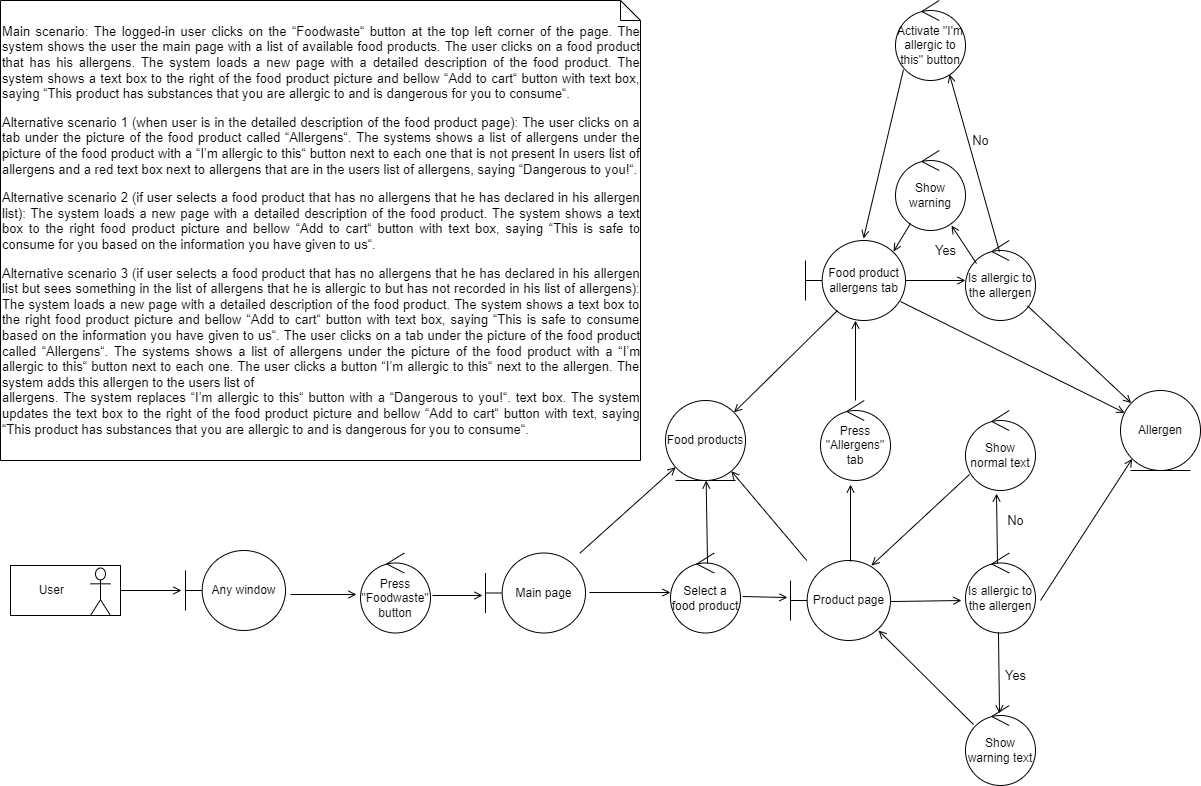

The diagram above was exported from draw.io. Its source (the exported page's mxGraphModel, read from the mxfile embedded in the PNG):
<mxGraphModel dx="1422" dy="1931" grid="1" gridSize="10" guides="1" tooltips="1" connect="1" arrows="1" fold="1" page="1" pageScale="1" pageWidth="827" pageHeight="1169" math="0" shadow="0">
  <root>
    <mxCell id="0" />
    <mxCell id="1" parent="0" />
    <mxCell id="IN8RGzzlMy4sdDYoIDZJ-1" value="Any window" style="shape=umlBoundary;whiteSpace=wrap;html=1;" vertex="1" parent="1">
      <mxGeometry x="205" y="470" width="100" height="80" as="geometry" />
    </mxCell>
    <mxCell id="IN8RGzzlMy4sdDYoIDZJ-2" value="Allergen" style="ellipse;shape=umlEntity;whiteSpace=wrap;html=1;" vertex="1" parent="1">
      <mxGeometry x="1140" y="310" width="80" height="80" as="geometry" />
    </mxCell>
    <mxCell id="IN8RGzzlMy4sdDYoIDZJ-5" value="&lt;p class=&quot;MsoNormal&quot;&gt;&lt;/p&gt;&lt;div style=&quot;text-align: justify ; font-size: 13px&quot;&gt;&lt;p class=&quot;MsoNormal&quot;&gt;Main scenario: The logged-in user clicks on the “Foodwaste“ button at the top left corner of the page. The system shows the user the main page with a list of available food products. The user clicks on a food product that has his allergens. The system loads a new page with a detailed description of the food product. The system shows a text box to the right of the food product picture and bellow “Add to cart“ button with text box, saying “This product has substances that you are allergic to and is dangerous for you to consume“.&lt;/p&gt;&lt;p class=&quot;MsoNormal&quot;&gt;&lt;span&gt;Alternative scenario 1 (when user is in the detailed description of the food product page): The user clicks on a tab under the picture of the food product called “Allergens“. The systems shows a list of allergens under the picture of the food product with a “I’m allergic to this“ button next to each one that is not present In users list of allergens and a red text box next to allergens that are in the users list of allergens, saying “Dangerous to you!“.&lt;/span&gt;&lt;/p&gt;&lt;p class=&quot;MsoNormal&quot;&gt;&lt;span&gt;Alternative scenario 2 (if user selects a food product that has no allergens that he has declared in &lt;/span&gt;&lt;span&gt;his allergen list): The system loads a new page with a detailed description of&amp;nbsp;&lt;/span&gt;&lt;span&gt;the food product. The system shows a text box to the right food product picture and bellow “Add to cart“ button with text box, saying “This is safe to consume for you based on the information you have given to us“.&lt;/span&gt;&lt;/p&gt;&lt;p class=&quot;MsoNormal&quot;&gt;Alternative scenario 3 (if user selects a food product that has no allergens that he has declared in his allergen list but sees something in the list of allergens that he is allergic to but has not recorded in his list of allergens): The system loads a new page with a detailed description of the food product. The system shows a text box to the right food product picture and bellow “Add to cart“ button with text box, saying “This is safe to consume based on the information you have given to us“. The user clicks on a tab under the picture of the food product called “Allergens“. The systems shows a list of allergens under the picture of the food product with a “I’m allergic to this“ button next to each one. The user clicks a button “I’m allergic to this“ next to the allergen. The system adds this allergen to the users list of&lt;br&gt;allergens. The system replaces “I’m allergic to this“ button with a “Dangerous to you!“. text box. The system updates the text box to the right of the food product picture and bellow “Add to cart“ button with text, saying “This product has substances that you are allergic to and is dangerous for you to consume“.&lt;/p&gt;&lt;/div&gt;&lt;p&gt;&lt;/p&gt;" style="shape=note;size=20;whiteSpace=wrap;html=1;align=left;" vertex="1" parent="1">
      <mxGeometry x="20" y="-80" width="640" height="460" as="geometry" />
    </mxCell>
    <mxCell id="IN8RGzzlMy4sdDYoIDZJ-7" value="" style="group" vertex="1" connectable="0" parent="1">
      <mxGeometry x="30" y="485" width="110" height="50" as="geometry" />
    </mxCell>
    <mxCell id="IN8RGzzlMy4sdDYoIDZJ-6" value="&amp;nbsp; &amp;nbsp; &amp;nbsp; &amp;nbsp; User" style="html=1;align=left;" vertex="1" parent="IN8RGzzlMy4sdDYoIDZJ-7">
      <mxGeometry width="110" height="50" as="geometry" />
    </mxCell>
    <mxCell id="IN8RGzzlMy4sdDYoIDZJ-4" value="" style="shape=umlActor;verticalLabelPosition=bottom;verticalAlign=top;html=1;" vertex="1" parent="IN8RGzzlMy4sdDYoIDZJ-7">
      <mxGeometry x="80" y="2.5" width="20" height="47.5" as="geometry" />
    </mxCell>
    <mxCell id="IN8RGzzlMy4sdDYoIDZJ-11" value="" style="endArrow=open;html=1;rounded=0;exitX=1;exitY=0.5;exitDx=0;exitDy=0;endFill=0;entryX=-0.04;entryY=0.5;entryDx=0;entryDy=0;entryPerimeter=0;" edge="1" parent="1" source="IN8RGzzlMy4sdDYoIDZJ-6" target="IN8RGzzlMy4sdDYoIDZJ-1">
      <mxGeometry width="50" height="50" relative="1" as="geometry">
        <mxPoint x="390" y="470" as="sourcePoint" />
        <mxPoint x="220" y="470" as="targetPoint" />
      </mxGeometry>
    </mxCell>
    <mxCell id="IN8RGzzlMy4sdDYoIDZJ-14" value="Press &quot;Foodwaste&quot; button" style="ellipse;shape=umlControl;whiteSpace=wrap;html=1;" vertex="1" parent="1">
      <mxGeometry x="380" y="472.5" width="70" height="80" as="geometry" />
    </mxCell>
    <mxCell id="IN8RGzzlMy4sdDYoIDZJ-16" value="" style="endArrow=open;html=1;rounded=0;exitX=1.05;exitY=0.55;exitDx=0;exitDy=0;endFill=0;entryX=-0.057;entryY=0.519;entryDx=0;entryDy=0;entryPerimeter=0;exitPerimeter=0;" edge="1" parent="1" source="IN8RGzzlMy4sdDYoIDZJ-1" target="IN8RGzzlMy4sdDYoIDZJ-14">
      <mxGeometry width="50" height="50" relative="1" as="geometry">
        <mxPoint x="160" y="530" as="sourcePoint" />
        <mxPoint x="221" y="530" as="targetPoint" />
      </mxGeometry>
    </mxCell>
    <mxCell id="IN8RGzzlMy4sdDYoIDZJ-30" value="Main page" style="shape=umlBoundary;whiteSpace=wrap;html=1;" vertex="1" parent="1">
      <mxGeometry x="505" y="472.5" width="100" height="80" as="geometry" />
    </mxCell>
    <mxCell id="IN8RGzzlMy4sdDYoIDZJ-31" value="" style="endArrow=open;html=1;rounded=0;exitX=1.029;exitY=0.531;exitDx=0;exitDy=0;endFill=0;entryX=-0.03;entryY=0.531;entryDx=0;entryDy=0;entryPerimeter=0;exitPerimeter=0;" edge="1" parent="1" source="IN8RGzzlMy4sdDYoIDZJ-14" target="IN8RGzzlMy4sdDYoIDZJ-30">
      <mxGeometry width="50" height="50" relative="1" as="geometry">
        <mxPoint x="462.03" y="389.98" as="sourcePoint" />
        <mxPoint x="527.97" y="389.98" as="targetPoint" />
      </mxGeometry>
    </mxCell>
    <mxCell id="IN8RGzzlMy4sdDYoIDZJ-32" value="Select a food product" style="ellipse;shape=umlControl;whiteSpace=wrap;html=1;" vertex="1" parent="1">
      <mxGeometry x="690" y="472.5" width="70" height="80" as="geometry" />
    </mxCell>
    <mxCell id="IN8RGzzlMy4sdDYoIDZJ-33" value="Food products" style="ellipse;shape=umlEntity;whiteSpace=wrap;html=1;" vertex="1" parent="1">
      <mxGeometry x="685" y="320" width="80" height="80" as="geometry" />
    </mxCell>
    <mxCell id="IN8RGzzlMy4sdDYoIDZJ-34" value="" style="endArrow=open;html=1;rounded=0;endFill=0;" edge="1" parent="1" source="IN8RGzzlMy4sdDYoIDZJ-30" target="IN8RGzzlMy4sdDYoIDZJ-33">
      <mxGeometry width="50" height="50" relative="1" as="geometry">
        <mxPoint x="590" y="565" as="sourcePoint" />
        <mxPoint x="512" y="524.98" as="targetPoint" />
      </mxGeometry>
    </mxCell>
    <mxCell id="IN8RGzzlMy4sdDYoIDZJ-35" value="" style="endArrow=open;html=1;rounded=0;endFill=0;entryX=0;entryY=0.494;entryDx=0;entryDy=0;entryPerimeter=0;exitX=1.04;exitY=0.494;exitDx=0;exitDy=0;exitPerimeter=0;" edge="1" parent="1" source="IN8RGzzlMy4sdDYoIDZJ-30" target="IN8RGzzlMy4sdDYoIDZJ-32">
      <mxGeometry width="50" height="50" relative="1" as="geometry">
        <mxPoint x="610" y="512" as="sourcePoint" />
        <mxPoint x="670" y="513" as="targetPoint" />
      </mxGeometry>
    </mxCell>
    <mxCell id="IN8RGzzlMy4sdDYoIDZJ-36" value="" style="endArrow=open;html=1;rounded=0;endFill=0;exitX=0.529;exitY=0.131;exitDx=0;exitDy=0;exitPerimeter=0;" edge="1" parent="1" source="IN8RGzzlMy4sdDYoIDZJ-32" target="IN8RGzzlMy4sdDYoIDZJ-33">
      <mxGeometry width="50" height="50" relative="1" as="geometry">
        <mxPoint x="599" y="556.98" as="sourcePoint" />
        <mxPoint x="631.7157287525379" y="626.7157287525379" as="targetPoint" />
      </mxGeometry>
    </mxCell>
    <mxCell id="IN8RGzzlMy4sdDYoIDZJ-37" value="Product page" style="shape=umlBoundary;whiteSpace=wrap;html=1;" vertex="1" parent="1">
      <mxGeometry x="810" y="480" width="100" height="80" as="geometry" />
    </mxCell>
    <mxCell id="IN8RGzzlMy4sdDYoIDZJ-38" value="" style="endArrow=open;html=1;rounded=0;endFill=0;entryX=-0.03;entryY=0.463;entryDx=0;entryDy=0;entryPerimeter=0;exitX=1.029;exitY=0.544;exitDx=0;exitDy=0;exitPerimeter=0;" edge="1" parent="1" source="IN8RGzzlMy4sdDYoIDZJ-32" target="IN8RGzzlMy4sdDYoIDZJ-37">
      <mxGeometry width="50" height="50" relative="1" as="geometry">
        <mxPoint x="760" y="515" as="sourcePoint" />
        <mxPoint x="700" y="522.02" as="targetPoint" />
      </mxGeometry>
    </mxCell>
    <mxCell id="IN8RGzzlMy4sdDYoIDZJ-39" value="" style="endArrow=open;html=1;rounded=0;endFill=0;" edge="1" parent="1" source="IN8RGzzlMy4sdDYoIDZJ-37" target="IN8RGzzlMy4sdDYoIDZJ-33">
      <mxGeometry width="50" height="50" relative="1" as="geometry">
        <mxPoint x="599" y="556.98" as="sourcePoint" />
        <mxPoint x="706.7157287525379" y="646.7157287525379" as="targetPoint" />
      </mxGeometry>
    </mxCell>
    <mxCell id="IN8RGzzlMy4sdDYoIDZJ-40" value="Is allergic to the allergen" style="ellipse;shape=umlControl;whiteSpace=wrap;html=1;" vertex="1" parent="1">
      <mxGeometry x="985" y="472.5" width="70" height="80" as="geometry" />
    </mxCell>
    <mxCell id="IN8RGzzlMy4sdDYoIDZJ-41" value="" style="endArrow=open;html=1;rounded=0;endFill=0;entryX=0;entryY=1;entryDx=0;entryDy=0;" edge="1" parent="1" target="IN8RGzzlMy4sdDYoIDZJ-2">
      <mxGeometry width="50" height="50" relative="1" as="geometry">
        <mxPoint x="1060" y="520" as="sourcePoint" />
        <mxPoint x="990" y="255" as="targetPoint" />
      </mxGeometry>
    </mxCell>
    <mxCell id="IN8RGzzlMy4sdDYoIDZJ-42" value="" style="endArrow=open;html=1;rounded=0;endFill=0;entryX=-0.057;entryY=0.594;entryDx=0;entryDy=0;exitX=1;exitY=0.513;exitDx=0;exitDy=0;exitPerimeter=0;entryPerimeter=0;" edge="1" parent="1" source="IN8RGzzlMy4sdDYoIDZJ-37" target="IN8RGzzlMy4sdDYoIDZJ-40">
      <mxGeometry width="50" height="50" relative="1" as="geometry">
        <mxPoint x="1030" y="495" as="sourcePoint" />
        <mxPoint x="1030" y="295" as="targetPoint" />
      </mxGeometry>
    </mxCell>
    <mxCell id="IN8RGzzlMy4sdDYoIDZJ-43" value="Show warning text" style="ellipse;shape=umlControl;whiteSpace=wrap;html=1;" vertex="1" parent="1">
      <mxGeometry x="985" y="625" width="70" height="80" as="geometry" />
    </mxCell>
    <mxCell id="IN8RGzzlMy4sdDYoIDZJ-44" value="" style="endArrow=open;html=1;rounded=0;endFill=0;entryX=0.486;entryY=0.1;entryDx=0;entryDy=0;exitX=0.471;exitY=0.994;exitDx=0;exitDy=0;exitPerimeter=0;entryPerimeter=0;" edge="1" parent="1" source="IN8RGzzlMy4sdDYoIDZJ-40" target="IN8RGzzlMy4sdDYoIDZJ-43">
      <mxGeometry width="50" height="50" relative="1" as="geometry">
        <mxPoint x="920" y="531.04" as="sourcePoint" />
        <mxPoint x="991.0100000000002" y="530.02" as="targetPoint" />
      </mxGeometry>
    </mxCell>
    <mxCell id="IN8RGzzlMy4sdDYoIDZJ-45" value="" style="endArrow=open;html=1;rounded=0;endFill=0;entryX=0.88;entryY=0.875;entryDx=0;entryDy=0;entryPerimeter=0;exitX=0.114;exitY=0.238;exitDx=0;exitDy=0;exitPerimeter=0;" edge="1" parent="1" source="IN8RGzzlMy4sdDYoIDZJ-43" target="IN8RGzzlMy4sdDYoIDZJ-37">
      <mxGeometry width="50" height="50" relative="1" as="geometry">
        <mxPoint x="930" y="541.04" as="sourcePoint" />
        <mxPoint x="1001.0100000000002" y="540.02" as="targetPoint" />
      </mxGeometry>
    </mxCell>
    <mxCell id="IN8RGzzlMy4sdDYoIDZJ-47" value="Yes" style="text;html=1;align=center;verticalAlign=middle;resizable=0;points=[];autosize=1;strokeColor=none;fillColor=none;fontSize=13;fontFamily=Helvetica;" vertex="1" parent="1">
      <mxGeometry x="1015" y="585" width="40" height="20" as="geometry" />
    </mxCell>
    <mxCell id="IN8RGzzlMy4sdDYoIDZJ-48" value="Show normal text" style="ellipse;shape=umlControl;whiteSpace=wrap;html=1;" vertex="1" parent="1">
      <mxGeometry x="985" y="330" width="70" height="80" as="geometry" />
    </mxCell>
    <mxCell id="IN8RGzzlMy4sdDYoIDZJ-49" value="" style="endArrow=open;html=1;rounded=0;endFill=0;entryX=0.443;entryY=1.038;entryDx=0;entryDy=0;exitX=0.457;exitY=0.131;exitDx=0;exitDy=0;exitPerimeter=0;entryPerimeter=0;" edge="1" parent="1" source="IN8RGzzlMy4sdDYoIDZJ-40" target="IN8RGzzlMy4sdDYoIDZJ-48">
      <mxGeometry width="50" height="50" relative="1" as="geometry">
        <mxPoint x="1027.9699999999998" y="562.02" as="sourcePoint" />
        <mxPoint x="1029.02" y="643" as="targetPoint" />
      </mxGeometry>
    </mxCell>
    <mxCell id="IN8RGzzlMy4sdDYoIDZJ-50" value="No" style="text;html=1;align=center;verticalAlign=middle;resizable=0;points=[];autosize=1;strokeColor=none;fillColor=none;fontSize=13;fontFamily=Helvetica;" vertex="1" parent="1">
      <mxGeometry x="1020" y="430" width="30" height="20" as="geometry" />
    </mxCell>
    <mxCell id="IN8RGzzlMy4sdDYoIDZJ-51" value="" style="endArrow=open;html=1;rounded=0;endFill=0;entryX=0.81;entryY=0.063;entryDx=0;entryDy=0;entryPerimeter=0;exitX=0.057;exitY=0.8;exitDx=0;exitDy=0;exitPerimeter=0;" edge="1" parent="1" source="IN8RGzzlMy4sdDYoIDZJ-48" target="IN8RGzzlMy4sdDYoIDZJ-37">
      <mxGeometry width="50" height="50" relative="1" as="geometry">
        <mxPoint x="964.98" y="474.03999999999996" as="sourcePoint" />
        <mxPoint x="870" y="380" as="targetPoint" />
      </mxGeometry>
    </mxCell>
    <mxCell id="IN8RGzzlMy4sdDYoIDZJ-53" value="" style="endArrow=open;html=1;rounded=0;endFill=0;exitX=0.6;exitY=0.013;exitDx=0;exitDy=0;exitPerimeter=0;entryX=0.429;entryY=1.05;entryDx=0;entryDy=0;entryPerimeter=0;" edge="1" parent="1" source="IN8RGzzlMy4sdDYoIDZJ-37" target="IN8RGzzlMy4sdDYoIDZJ-54">
      <mxGeometry width="50" height="50" relative="1" as="geometry">
        <mxPoint x="998.9899999999998" y="404" as="sourcePoint" />
        <mxPoint x="860" y="400" as="targetPoint" />
      </mxGeometry>
    </mxCell>
    <mxCell id="IN8RGzzlMy4sdDYoIDZJ-54" value="Press &quot;Allergens&quot; tab" style="ellipse;shape=umlControl;whiteSpace=wrap;html=1;" vertex="1" parent="1">
      <mxGeometry x="840" y="320" width="70" height="80" as="geometry" />
    </mxCell>
    <mxCell id="IN8RGzzlMy4sdDYoIDZJ-55" value="Food product allergens tab" style="shape=umlBoundary;whiteSpace=wrap;html=1;" vertex="1" parent="1">
      <mxGeometry x="825" y="160" width="100" height="80" as="geometry" />
    </mxCell>
    <mxCell id="IN8RGzzlMy4sdDYoIDZJ-56" value="" style="endArrow=open;html=1;rounded=0;endFill=0;exitX=0.32;exitY=0.875;exitDx=0;exitDy=0;exitPerimeter=0;" edge="1" parent="1" source="IN8RGzzlMy4sdDYoIDZJ-55" target="IN8RGzzlMy4sdDYoIDZJ-33">
      <mxGeometry width="50" height="50" relative="1" as="geometry">
        <mxPoint x="740" y="230" as="sourcePoint" />
        <mxPoint x="805.6211741994284" y="234.16153836286412" as="targetPoint" />
      </mxGeometry>
    </mxCell>
    <mxCell id="IN8RGzzlMy4sdDYoIDZJ-57" value="" style="endArrow=open;html=1;rounded=0;endFill=0;exitX=0.95;exitY=0.763;exitDx=0;exitDy=0;exitPerimeter=0;" edge="1" parent="1" source="IN8RGzzlMy4sdDYoIDZJ-55" target="IN8RGzzlMy4sdDYoIDZJ-2">
      <mxGeometry width="50" height="50" relative="1" as="geometry">
        <mxPoint x="619.5590870631113" y="492.5" as="sourcePoint" />
        <mxPoint x="1090" y="330" as="targetPoint" />
      </mxGeometry>
    </mxCell>
    <mxCell id="IN8RGzzlMy4sdDYoIDZJ-58" value="" style="endArrow=open;html=1;rounded=0;endFill=0;" edge="1" parent="1" source="IN8RGzzlMy4sdDYoIDZJ-54" target="IN8RGzzlMy4sdDYoIDZJ-55">
      <mxGeometry width="50" height="50" relative="1" as="geometry">
        <mxPoint x="629.5590870631113" y="502.5" as="sourcePoint" />
        <mxPoint x="725.1811741994284" y="416.6615383628641" as="targetPoint" />
      </mxGeometry>
    </mxCell>
    <mxCell id="IN8RGzzlMy4sdDYoIDZJ-59" value="Is allergic to the allergen" style="ellipse;shape=umlControl;whiteSpace=wrap;html=1;" vertex="1" parent="1">
      <mxGeometry x="985" y="160" width="70" height="80" as="geometry" />
    </mxCell>
    <mxCell id="IN8RGzzlMy4sdDYoIDZJ-60" value="" style="endArrow=open;html=1;rounded=0;endFill=0;" edge="1" parent="1" source="IN8RGzzlMy4sdDYoIDZJ-55" target="IN8RGzzlMy4sdDYoIDZJ-59">
      <mxGeometry width="50" height="50" relative="1" as="geometry">
        <mxPoint x="885" y="330" as="sourcePoint" />
        <mxPoint x="885" y="250" as="targetPoint" />
      </mxGeometry>
    </mxCell>
    <mxCell id="IN8RGzzlMy4sdDYoIDZJ-61" value="" style="endArrow=open;html=1;rounded=0;endFill=0;" edge="1" parent="1" source="IN8RGzzlMy4sdDYoIDZJ-59" target="IN8RGzzlMy4sdDYoIDZJ-2">
      <mxGeometry width="50" height="50" relative="1" as="geometry">
        <mxPoint x="895" y="340" as="sourcePoint" />
        <mxPoint x="895" y="260" as="targetPoint" />
      </mxGeometry>
    </mxCell>
    <mxCell id="IN8RGzzlMy4sdDYoIDZJ-62" value="" style="endArrow=open;html=1;rounded=0;endFill=0;exitX=0.157;exitY=0.288;exitDx=0;exitDy=0;exitPerimeter=0;entryX=0.8;entryY=0.938;entryDx=0;entryDy=0;entryPerimeter=0;" edge="1" parent="1" source="IN8RGzzlMy4sdDYoIDZJ-59" target="IN8RGzzlMy4sdDYoIDZJ-64">
      <mxGeometry width="50" height="50" relative="1" as="geometry">
        <mxPoint x="905" y="350" as="sourcePoint" />
        <mxPoint x="970" y="140" as="targetPoint" />
      </mxGeometry>
    </mxCell>
    <mxCell id="IN8RGzzlMy4sdDYoIDZJ-63" value="" style="endArrow=open;html=1;rounded=0;endFill=0;exitX=0.486;exitY=0.138;exitDx=0;exitDy=0;exitPerimeter=0;entryX=0.771;entryY=0.925;entryDx=0;entryDy=0;entryPerimeter=0;" edge="1" parent="1" source="IN8RGzzlMy4sdDYoIDZJ-59" target="IN8RGzzlMy4sdDYoIDZJ-65">
      <mxGeometry width="50" height="50" relative="1" as="geometry">
        <mxPoint x="915" y="360" as="sourcePoint" />
        <mxPoint x="1019" y="30" as="targetPoint" />
      </mxGeometry>
    </mxCell>
    <mxCell id="IN8RGzzlMy4sdDYoIDZJ-64" value="Show warning" style="ellipse;shape=umlControl;whiteSpace=wrap;html=1;" vertex="1" parent="1">
      <mxGeometry x="915" y="70" width="70" height="80" as="geometry" />
    </mxCell>
    <mxCell id="IN8RGzzlMy4sdDYoIDZJ-65" value="Activate &quot;I'm allergic to this&quot; button" style="ellipse;shape=umlControl;whiteSpace=wrap;html=1;" vertex="1" parent="1">
      <mxGeometry x="915" y="-80" width="70" height="80" as="geometry" />
    </mxCell>
    <mxCell id="IN8RGzzlMy4sdDYoIDZJ-66" value="Yes" style="text;html=1;align=center;verticalAlign=middle;resizable=0;points=[];autosize=1;strokeColor=none;fillColor=none;fontSize=13;fontFamily=Helvetica;" vertex="1" parent="1">
      <mxGeometry x="945" y="160" width="40" height="20" as="geometry" />
    </mxCell>
    <mxCell id="IN8RGzzlMy4sdDYoIDZJ-67" value="No" style="text;html=1;align=center;verticalAlign=middle;resizable=0;points=[];autosize=1;strokeColor=none;fillColor=none;fontSize=13;fontFamily=Helvetica;" vertex="1" parent="1">
      <mxGeometry x="985" y="50" width="30" height="20" as="geometry" />
    </mxCell>
    <mxCell id="IN8RGzzlMy4sdDYoIDZJ-68" value="" style="endArrow=open;html=1;rounded=0;endFill=0;exitX=0.114;exitY=0.863;exitDx=0;exitDy=0;exitPerimeter=0;entryX=0.58;entryY=-0.025;entryDx=0;entryDy=0;entryPerimeter=0;" edge="1" parent="1" source="IN8RGzzlMy4sdDYoIDZJ-65" target="IN8RGzzlMy4sdDYoIDZJ-55">
      <mxGeometry width="50" height="50" relative="1" as="geometry">
        <mxPoint x="1029.02" y="181.03999999999996" as="sourcePoint" />
        <mxPoint x="978.9699999999998" y="4" as="targetPoint" />
      </mxGeometry>
    </mxCell>
    <mxCell id="IN8RGzzlMy4sdDYoIDZJ-69" value="" style="endArrow=open;html=1;rounded=0;endFill=0;entryX=0.88;entryY=0.138;entryDx=0;entryDy=0;entryPerimeter=0;" edge="1" parent="1" source="IN8RGzzlMy4sdDYoIDZJ-64" target="IN8RGzzlMy4sdDYoIDZJ-55">
      <mxGeometry width="50" height="50" relative="1" as="geometry">
        <mxPoint x="1029.02" y="181.03999999999996" as="sourcePoint" />
        <mxPoint x="978.9699999999998" y="4" as="targetPoint" />
      </mxGeometry>
    </mxCell>
  </root>
</mxGraphModel>